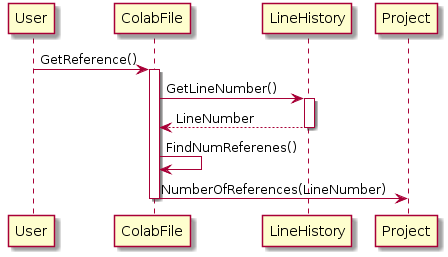

The diagram above was rendered by PlantUML. Its source (embedded in the PNG):
@startuml
User -> ColabFile: GetReference()

activate ColabFile

ColabFile -> LineHistory: GetLineNumber()

activate LineHistory

LineHistory --> ColabFile: LineNumber

deactivate LineHistory

ColabFile -> ColabFile: FindNumReferenes()

ColabFile -> Project: NumberOfReferences(LineNumber)

deactivate ColabFile
@enduml